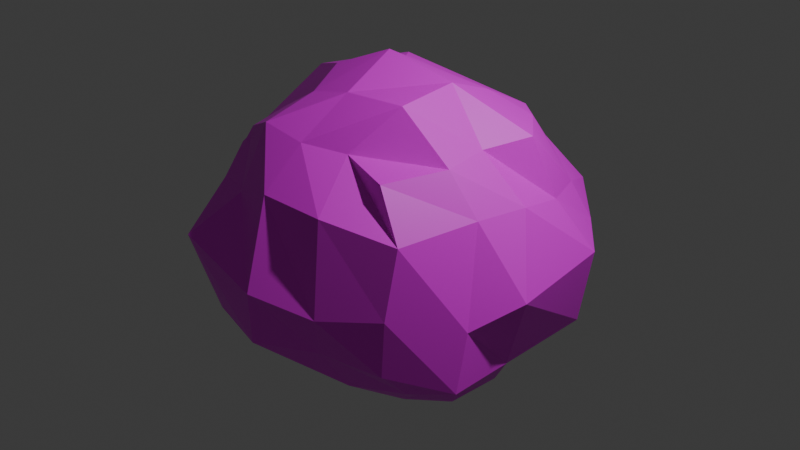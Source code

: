 # Source: Boulder.blend  (saved by Blender 5.0.119; exported with 4.5.12 LTS)
import bpy
from mathutils import Matrix  # noqa: F401  (used for matrix-valued properties, if any)

bpy.ops.wm.read_factory_settings(use_empty=True)
scene = bpy.context.scene
scene.name = 'Scene'

# ---- collections
col_collection = bpy.data.collections.new('Collection'); scene.collection.children.link(col_collection)

# ---- images (referenced by path relative to the original .blend; pixels are not part of the script)
import os
ASSET_DIR = os.environ.get("B2B_ASSET_DIR", "")  # directory of the original .blend (textures are referenced by path, not embedded)
HERE = os.path.dirname(os.path.abspath(__file__))  # packed textures are extracted next to this script under _unpacked/

def load_image(name, relpath, width, height, colorspace="sRGB"):
    """Load a texture the original file referenced (path relative to the .blend, or extracted next to this script)."""
    p = next((c for c in (os.path.join(HERE, relpath), os.path.join(ASSET_DIR, relpath)) if relpath and os.path.exists(c)), "")
    if p:
        img = bpy.data.images.load(p, check_existing=True)
        img.name = name
    else:  # same state as the original file: an image datablock whose file is absent (Cycles renders it pink)
        img = bpy.data.images.new(name, width, height)
        img.source = "FILE"
        img.filepath = "//" + (relpath or name)
    img.colorspace_settings.name = colorspace
    return img
img_bouldercolor = load_image('BoulderColor', 'BoulderColor.png', 1024, 1024, 'sRGB')

# ---- materials (node trees are filled in below, after node groups)
mat_material = bpy.data.materials.new('Material')
mat_material.alpha_threshold = 0.0
mat_material.use_backface_culling_lightprobe_volume = False
mat_material.roughness = 0.5
mat_material.line_color = (0.0, 0.0, 0.0, 1.0)

# ---- material node trees
mat_material.use_nodes = True; mat_material.node_tree.nodes.clear()
_N = mat_material.node_tree.nodes; _L = mat_material.node_tree.links
n0 = _N.new('ShaderNodeOutputMaterial'); n0.name = 'Material Output'; n0.location = (200, 100)
n1 = _N.new('ShaderNodeBsdfPrincipled'); n1.name = 'Principled BSDF'; n1.location = (-200, 100)
n2 = _N.new('ShaderNodeTexImage'); n2.name = 'Image Texture'; n2.location = (-465, 53)
n2.image = img_bouldercolor
_L.new(n1.outputs[0], n0.inputs[0])
_L.new(n2.outputs[0], n1.inputs[0])
n0.is_active_output = True

# ---- world
world_world = bpy.data.worlds.new('World'); scene.world = world_world
world_world.use_nodes = True; world_world.node_tree.nodes.clear()
_N = world_world.node_tree.nodes; _L = world_world.node_tree.links
n0 = _N.new('ShaderNodeOutputWorld'); n0.name = 'World Output'; n0.location = (200, 100)
n1 = _N.new('ShaderNodeBackground'); n1.name = 'Background'; n1.location = (-200, 100)
n1.inputs[0].default_value = (0.05088, 0.05088, 0.05088, 1.0)
_L.new(n1.outputs[0], n0.inputs[0])
n0.is_active_output = True
world_world.color = (0.05088, 0.05088, 0.05088)
world_world.sun_shadow_jitter_overblur = 0.0

# ---- cameras
cam_camera = bpy.data.cameras.new('Camera')
cam_camera.clip_end = 100.0
cam_camera.ortho_scale = 7.314

# ---- lights
light_light = bpy.data.lights.new('Light', 'POINT')
light_light.energy = 1000.0
light_light.shadow_soft_size = 0.1

# ---- meshes
me_cube = bpy.data.meshes.new('Cube')
me_cube.from_pydata([(0.8411, 0.998, 1.092), (1.139, 1.389, -0.9899), (0.9553, -1.122, 1.038), (1.318, -1.145, -0.9243), (-0.9893, 0.991, 1.059), (-1.084, 1.171, -1.133), (-1.057, -0.9739, 0.9716), (-1.282, -1.075, -0.9135), (-1.379, 0.4467, -1.142), (-1.417, -0.07276, -1.206), (-1.207, -0.39, -1.265), (0.7315, 1.263, -1.176), (0.1878, 1.414, -1.148), (-0.6111, 1.491, -1.027), (1.194, 1.224, 0.4346), (1.413, 1.299, 0.07319), (1.375, 1.367, -0.613), (-1.334, -1.322, -0.435), (-1.273, -1.462, 0.07698), (-1.179, -1.235, 0.4954), (1.3, -1.24, 0.5946), (1.306, -1.406, -0.0687), (1.282, -1.422, -0.6366), (-1.186, 1.083, 0.4982), (-1.104, 1.411, 0.02098), (-1.462, 1.272, -0.5512), (0.4178, -1.022, 1.128), (-0.001488, -1.214, 1.17), (-0.5054, -1.219, 1.23), (1.258, 0.5131, 1.124), (1.123, -0.02331, 1.099), (1.167, -0.4973, 1.061), (-0.6457, -1.414, -1.171), (-0.12, -1.325, -1.081), (0.6178, -1.237, -1.138), (-1.155, -0.5014, 1.025), (-1.358, 0.1579, 1.28), (-1.114, 0.5638, 1.318), (-0.4617, 1.051, 1.206), (-0.06234, 1.092, 1.202), (0.5387, 1.241, 1.068), (1.228, -0.6966, -1.129), (1.36, 0.009332, -1.267), (1.147, 0.6484, -1.201), (-0.7668, 1.38, -0.6307), (-0.1693, 1.689, -0.8139), (0.8601, 1.647, -0.6587), (-0.4147, 1.717, -0.07863), (0.2578, 1.829, 0.07871), (0.8831, 1.829, 0.1914), (-0.5324, 1.207, 0.5815), (0.1285, 1.622, 0.6489), (0.7121, 1.375, 0.7392), (1.677, 0.8497, -0.8035), (1.653, -0.1681, -0.8707), (1.715, -0.9164, -0.8348), (1.793, 0.8827, -0.01179), (1.93, -0.2631, -0.07186), (1.706, -0.7778, -0.2545), (1.467, 0.6493, 0.5148), (1.562, 0.09604, 0.6357), (1.481, -0.4461, 0.6507), (-0.952, 0.9138, -1.505), (-0.9019, -0.08748, -1.462), (-0.8437, -0.6992, -1.393), (-0.09778, 0.5378, -1.524), (0.07535, -0.006185, -1.552), (-0.1278, -0.7474, -1.487), (0.8909, 0.7969, -1.493), (0.9774, -0.1838, -1.65), (0.8172, -0.7082, -1.446), (-1.633, -0.5736, -0.6716), (-1.873, -0.1307, -0.8629), (-1.927, 0.8892, -0.6977), (-1.706, -0.8596, 0.1045), (-1.726, -0.2577, 0.1618), (-1.697, 0.6886, 0.1196), (-1.488, -0.8078, 0.6329), (-1.521, 0.08403, 0.8294), (-1.568, 0.6886, 0.6134), (0.6115, -1.574, -0.628), (-0.07873, -1.829, -0.7175), (-0.8541, -1.633, -0.7411), (0.7737, -1.752, -0.1386), (0.1853, -2.033, 7.832e-05), (-0.9364, -1.897, 0.1371), (0.6526, -1.57, 0.754), (0.01011, -1.657, 0.7987), (-0.603, -1.483, 0.5649), (0.5465, 0.6611, 1.364), (0.6062, 0.09923, 1.579), (0.6477, -0.5722, 1.528), (-0.1948, 0.2649, 1.6), (-0.1986, 0.05923, 1.725), (-0.01703, -0.6361, 1.502), (-0.5543, 0.6535, 1.483), (-0.7461, -0.1381, 1.499), (-0.5195, -0.6279, 1.382)], [], [(97, 35, 6, 28), (88, 28, 6, 19), (79, 37, 4, 23), (70, 41, 3, 34), (61, 31, 2, 20), (52, 40, 0, 14), (11, 46, 16, 1), (46, 49, 15, 16), (49, 52, 14, 15), (5, 25, 44, 13), (13, 44, 45, 12), (12, 45, 46, 11), (25, 24, 47, 44), (44, 47, 48, 45), (45, 48, 49, 46), (24, 23, 50, 47), (47, 50, 51, 48), (48, 51, 52, 49), (23, 4, 38, 50), (50, 38, 39, 51), (51, 39, 40, 52), (41, 55, 22, 3), (55, 58, 21, 22), (58, 61, 20, 21), (1, 16, 53, 43), (43, 53, 54, 42), (42, 54, 55, 41), (16, 15, 56, 53), (53, 56, 57, 54), (54, 57, 58, 55), (15, 14, 59, 56), (56, 59, 60, 57), (57, 60, 61, 58), (14, 0, 29, 59), (59, 29, 30, 60), (60, 30, 31, 61), (10, 64, 32, 7), (64, 67, 33, 32), (67, 70, 34, 33), (5, 13, 62, 8), (8, 62, 63, 9), (9, 63, 64, 10), (13, 12, 65, 62), (62, 65, 66, 63), (63, 66, 67, 64), (12, 11, 68, 65), (65, 68, 69, 66), (66, 69, 70, 67), (11, 1, 43, 68), (68, 43, 42, 69), (69, 42, 41, 70), (8, 73, 25, 5), (73, 76, 24, 25), (76, 79, 23, 24), (7, 17, 71, 10), (10, 71, 72, 9), (9, 72, 73, 8), (17, 18, 74, 71), (71, 74, 75, 72), (72, 75, 76, 73), (18, 19, 77, 74), (74, 77, 78, 75), (75, 78, 79, 76), (19, 6, 35, 77), (77, 35, 36, 78), (78, 36, 37, 79), (32, 82, 17, 7), (82, 85, 18, 17), (85, 88, 19, 18), (3, 22, 80, 34), (34, 80, 81, 33), (33, 81, 82, 32), (22, 21, 83, 80), (80, 83, 84, 81), (81, 84, 85, 82), (21, 20, 86, 83), (83, 86, 87, 84), (84, 87, 88, 85), (20, 2, 26, 86), (86, 26, 27, 87), (87, 27, 28, 88), (31, 91, 26, 2), (91, 94, 27, 26), (94, 97, 28, 27), (0, 40, 89, 29), (29, 89, 90, 30), (30, 90, 91, 31), (40, 39, 92, 89), (89, 92, 93, 90), (90, 93, 94, 91), (39, 38, 95, 92), (92, 95, 96, 93), (93, 96, 97, 94), (38, 4, 37, 95), (95, 37, 36, 96), (96, 36, 35, 97)])
_uv = me_cube.uv_layers.new(name='UVMap')
_uv.uv.foreach_set('vector', [0.6653, 0.6675, 0.5934, 0.664, 0.6102, 0.6166, 0.675, 0.6129, 0.6559, 0.5374, 0.675, 0.6129, 0.6102, 0.6166, 0.5795, 0.5594, 0.5242, 0.7881, 0.6015, 0.7671, 0.5981, 0.8129, 0.5453, 0.8473, 0.2008, 0.3489, 0.1728, 0.3907, 0.1237, 0.3816, 0.1505, 0.3115, 0.8824, 0.705, 0.8279, 0.699, 0.8116, 0.6379, 0.8663, 0.6182, 0.7647, 0.897, 0.7417, 0.8613, 0.7745, 0.8412, 0.8351, 0.904, 0.3658, 0.4239, 0.4141, 0.4736, 0.3608, 0.5122, 0.3614, 0.4676, 0.4141, 0.4736, 0.4943, 0.5538, 0.3892, 0.5976, 0.3608, 0.5122, 0.7877, 0.989, 0.7647, 0.897, 0.8351, 0.904, 0.8822, 0.938, 0.4292, 0.2648, 0.4809, 0.2208, 0.4855, 0.2982, 0.4431, 0.3179, 0.4431, 0.3179, 0.4855, 0.2982, 0.4581, 0.3694, 0.4023, 0.3845, 0.4023, 0.3845, 0.4581, 0.3694, 0.4141, 0.4736, 0.3658, 0.4239, 0.4809, 0.2208, 0.5713, 0.2427, 0.5605, 0.3641, 0.4855, 0.2982, 0.4855, 0.2982, 0.5605, 0.3641, 0.5431, 0.4704, 0.4581, 0.3694, 0.4581, 0.3694, 0.5431, 0.4704, 0.4943, 0.5538, 0.4141, 0.4736, 0.5163, 0.919, 0.5453, 0.8473, 0.6152, 0.882, 0.6008, 0.9889, 0.6008, 0.9889, 0.6152, 0.882, 0.6953, 0.9197, 0.6993, 0.9975, 0.6993, 0.9975, 0.6953, 0.9197, 0.7647, 0.897, 0.7877, 0.989, 0.5453, 0.8473, 0.5981, 0.8129, 0.6471, 0.8237, 0.6152, 0.882, 0.6152, 0.882, 0.6471, 0.8237, 0.684, 0.8368, 0.6953, 0.9197, 0.6953, 0.9197, 0.684, 0.8368, 0.7417, 0.8613, 0.7647, 0.897, 0.1728, 0.3907, 0.1267, 0.4256, 0.07954, 0.3719, 0.1237, 0.3816, 0.1267, 0.4256, 0.0768, 0.4886, 0.006385, 0.3932, 0.07954, 0.3719, 0.9952, 0.6449, 0.8824, 0.705, 0.8663, 0.6182, 0.9258, 0.5598, 0.3614, 0.4676, 0.3608, 0.5122, 0.2949, 0.5068, 0.2969, 0.4382, 0.2969, 0.4382, 0.2949, 0.5068, 0.1942, 0.4657, 0.2344, 0.4272, 0.2344, 0.4272, 0.1942, 0.4657, 0.1267, 0.4256, 0.1728, 0.3907, 0.3608, 0.5122, 0.3892, 0.5976, 0.3019, 0.6113, 0.2949, 0.5068, 0.2949, 0.5068, 0.3019, 0.6113, 0.1315, 0.5661, 0.1942, 0.4657, 0.1942, 0.4657, 0.1315, 0.5661, 0.0768, 0.4886, 0.1267, 0.4256, 0.8822, 0.938, 0.8351, 0.904, 0.874, 0.8361, 0.9442, 0.8863, 0.9442, 0.8863, 0.874, 0.8361, 0.8844, 0.7677, 0.9908, 0.7296, 0.9908, 0.7296, 0.8844, 0.7677, 0.8824, 0.705, 0.9952, 0.6449, 0.8351, 0.904, 0.7745, 0.8412, 0.8161, 0.7958, 0.874, 0.8361, 0.874, 0.8361, 0.8161, 0.7958, 0.8194, 0.7445, 0.8844, 0.7677, 0.8844, 0.7677, 0.8194, 0.7445, 0.8279, 0.699, 0.8824, 0.705, 0.3079, 0.1918, 0.2668, 0.2118, 0.1981, 0.1929, 0.2526, 0.141, 0.2668, 0.2118, 0.2328, 0.2689, 0.1719, 0.2384, 0.1981, 0.1929, 0.2328, 0.2689, 0.2008, 0.3489, 0.1505, 0.3115, 0.1719, 0.2384, 0.4292, 0.2648, 0.4431, 0.3179, 0.3904, 0.2705, 0.3837, 0.2127, 0.3837, 0.2127, 0.3904, 0.2705, 0.3178, 0.2337, 0.3433, 0.1887, 0.3433, 0.1887, 0.3178, 0.2337, 0.2668, 0.2118, 0.3079, 0.1918, 0.4431, 0.3179, 0.4023, 0.3845, 0.3357, 0.3228, 0.3904, 0.2705, 0.3904, 0.2705, 0.3357, 0.3228, 0.2851, 0.3146, 0.3178, 0.2337, 0.3178, 0.2337, 0.2851, 0.3146, 0.2328, 0.2689, 0.2668, 0.2118, 0.4023, 0.3845, 0.3658, 0.4239, 0.3157, 0.4061, 0.3357, 0.3228, 0.3357, 0.3228, 0.3157, 0.4061, 0.2403, 0.3787, 0.2851, 0.3146, 0.2851, 0.3146, 0.2403, 0.3787, 0.2008, 0.3489, 0.2328, 0.2689, 0.3658, 0.4239, 0.3614, 0.4676, 0.2969, 0.4382, 0.3157, 0.4061, 0.3157, 0.4061, 0.2969, 0.4382, 0.2344, 0.4272, 0.2403, 0.3787, 0.2403, 0.3787, 0.2344, 0.4272, 0.1728, 0.3907, 0.2008, 0.3489, 0.3837, 0.2127, 0.4421, 0.1831, 0.4809, 0.2208, 0.4292, 0.2648, 0.4421, 0.1831, 0.5159, 0.1016, 0.5713, 0.2427, 0.4809, 0.2208, 0.4605, 0.8011, 0.5242, 0.7881, 0.5453, 0.8473, 0.5163, 0.919, 0.2526, 0.141, 0.2251, 0.08653, 0.3194, 0.1145, 0.3079, 0.1918, 0.3079, 0.1918, 0.3194, 0.1145, 0.3681, 0.1434, 0.3433, 0.1887, 0.3433, 0.1887, 0.3681, 0.1434, 0.4421, 0.1831, 0.3837, 0.2127, 0.2251, 0.08653, 0.1849, 0.02172, 0.3011, 0.003157, 0.3194, 0.1145, 0.3194, 0.1145, 0.3011, 0.003157, 0.3935, 0.0191, 0.3681, 0.1434, 0.3681, 0.1434, 0.3935, 0.0191, 0.5159, 0.1016, 0.4421, 0.1831, 0.5482, 0.5014, 0.5795, 0.5594, 0.5466, 0.6182, 0.4803, 0.5829, 0.4803, 0.5829, 0.5466, 0.6182, 0.5424, 0.7213, 0.4605, 0.6685, 0.4605, 0.6685, 0.5424, 0.7213, 0.5242, 0.7881, 0.4605, 0.8011, 0.5795, 0.5594, 0.6102, 0.6166, 0.5934, 0.664, 0.5466, 0.6182, 0.5466, 0.6182, 0.5934, 0.664, 0.5886, 0.7297, 0.5424, 0.7213, 0.5424, 0.7213, 0.5886, 0.7297, 0.6015, 0.7671, 0.5242, 0.7881, 0.1981, 0.1929, 0.1761, 0.1441, 0.2251, 0.08653, 0.2526, 0.141, 0.1761, 0.1441, 0.1025, 0.04675, 0.1849, 0.02172, 0.2251, 0.08653, 0.6138, 0.4556, 0.6559, 0.5374, 0.5795, 0.5594, 0.5482, 0.5014, 0.1237, 0.3816, 0.07954, 0.3719, 0.08444, 0.2897, 0.1505, 0.3115, 0.1505, 0.3115, 0.08444, 0.2897, 0.1132, 0.2056, 0.1719, 0.2384, 0.1719, 0.2384, 0.1132, 0.2056, 0.1761, 0.1441, 0.1981, 0.1929, 0.07954, 0.3719, 0.006385, 0.3932, 0.007665, 0.2941, 0.08444, 0.2897, 0.08444, 0.2897, 0.007665, 0.2941, 0.006385, 0.1909, 0.1132, 0.2056, 0.1132, 0.2056, 0.006385, 0.1909, 0.1025, 0.04675, 0.1761, 0.1441, 0.9258, 0.5598, 0.8663, 0.6182, 0.7987, 0.5782, 0.8714, 0.4871, 0.8714, 0.4871, 0.7987, 0.5782, 0.7323, 0.5591, 0.7783, 0.4525, 0.7783, 0.4525, 0.7323, 0.5591, 0.6559, 0.5374, 0.6138, 0.4556, 0.8663, 0.6182, 0.8116, 0.6379, 0.7599, 0.6356, 0.7987, 0.5782, 0.7987, 0.5782, 0.7599, 0.6356, 0.7214, 0.6162, 0.7323, 0.5591, 0.7323, 0.5591, 0.7214, 0.6162, 0.675, 0.6129, 0.6559, 0.5374, 0.8279, 0.699, 0.7664, 0.6914, 0.7599, 0.6356, 0.8116, 0.6379, 0.7664, 0.6914, 0.7117, 0.6755, 0.7214, 0.6162, 0.7599, 0.6356, 0.7117, 0.6755, 0.6653, 0.6675, 0.675, 0.6129, 0.7214, 0.6162, 0.7745, 0.8412, 0.7417, 0.8613, 0.7461, 0.7993, 0.8161, 0.7958, 0.8161, 0.7958, 0.7461, 0.7993, 0.7543, 0.7465, 0.8194, 0.7445, 0.8194, 0.7445, 0.7543, 0.7465, 0.7664, 0.6914, 0.8279, 0.699, 0.7417, 0.8613, 0.684, 0.8368, 0.6857, 0.7518, 0.7461, 0.7993, 0.7461, 0.7993, 0.6857, 0.7518, 0.6896, 0.7322, 0.7543, 0.7465, 0.7543, 0.7465, 0.6896, 0.7322, 0.7117, 0.6755, 0.7664, 0.6914, 0.684, 0.8368, 0.6471, 0.8237, 0.6496, 0.7803, 0.6857, 0.7518, 0.6857, 0.7518, 0.6496, 0.7803, 0.6434, 0.7121, 0.6896, 0.7322, 0.6896, 0.7322, 0.6434, 0.7121, 0.6653, 0.6675, 0.7117, 0.6755, 0.6471, 0.8237, 0.5981, 0.8129, 0.6015, 0.7671, 0.6496, 0.7803, 0.6496, 0.7803, 0.6015, 0.7671, 0.5886, 0.7297, 0.6434, 0.7121, 0.6434, 0.7121, 0.5886, 0.7297, 0.5934, 0.664, 0.6653, 0.6675])
me_cube.materials.append(mat_material)
me_cube.use_mirror_vertex_groups = False
me_cube.update()

# ---- objects
ob_cube = bpy.data.objects.new('Cube', me_cube)
ob_light = bpy.data.objects.new('Light', light_light)
ob_camera = bpy.data.objects.new('Camera', cam_camera)

# ---- transforms, parenting, visibility, modifiers, constraints
ob_cube.location = (0.0, 0.0, 0.0)
ob_cube.lock_rotations_4d = False
ob_cube.empty_display_type = 'ARROWS'
ob_cube.lineart.crease_threshold = 0.0
ob_light.location = (4.076, 1.005, 5.904)
ob_light.rotation_euler = (0.6503, 0.05522, 1.866)
ob_light.lock_rotations_4d = False
ob_light.empty_display_type = 'ARROWS'
ob_light.color = (0.0, 0.0, 0.0, 0.0)
ob_light.lineart.crease_threshold = 0.0
ob_camera.location = (7.359, -6.926, 4.958)
ob_camera.rotation_euler = (1.109, 0.0, 0.8149)
ob_camera.lock_rotations_4d = False
ob_camera.empty_display_type = 'ARROWS'
ob_camera.color = (0.0, 0.0, 0.0, 0.0)
ob_camera.display_type = 'WIRE'
ob_camera.lineart.crease_threshold = 0.0

# ---- collection membership
col_collection.objects.link(ob_cube)
col_collection.objects.link(ob_light)
col_collection.objects.link(ob_camera)

# ---- scene / render settings (as saved in the file)
scene.camera = ob_camera
scene.frame_start = 1; scene.frame_end = 250; scene.frame_set(1)
scene.render.engine = 'BLENDER_EEVEE_NEXT'
scene.render.bake_bias = 0.0
scene.render.bake_samples = 0
scene.cycles.sampling_pattern = 'TABULATED_SOBOL'
scene.eevee.use_volume_custom_range = False
bpy.context.view_layer.update()
